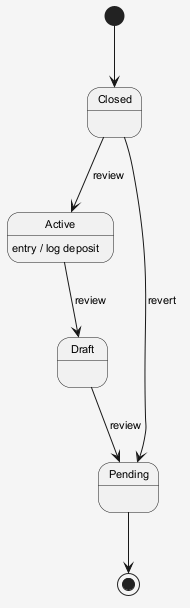

The diagram above was rendered by PlantUML. Its source (embedded in the PNG):
@startuml
skinparam shadowing false
skinparam backgroundColor #F5F5F5
skinparam defaultFontSize 11
[*] --> Closed
Closed --> Active : review
Active --> Draft : review
Active : entry / log deposit
Draft --> Pending : review
Closed --> Pending : revert
Pending --> [*]
@enduml